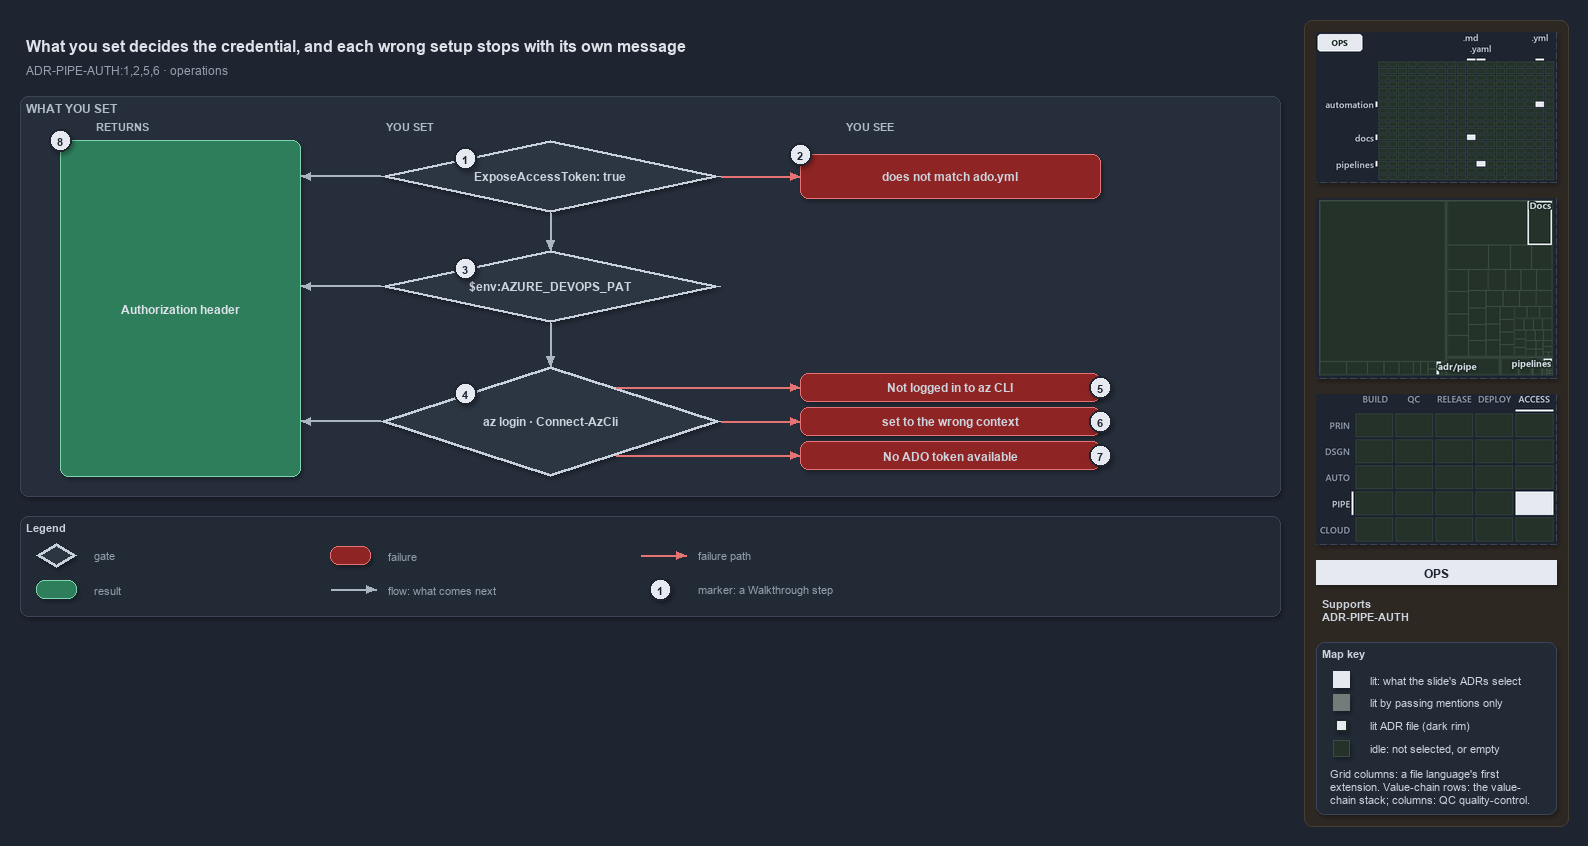

The diagram above was exported from draw.io. Its source (the exported page's mxGraphModel, read from the mxfile embedded in the PNG):
<mxGraphModel dx="1024" dy="768" grid="0" gridSize="10" guides="1" tooltips="1" connect="1" arrows="1" fold="1" page="1" pageScale="1" pageWidth="1572" pageHeight="620" background="#1E2430" math="0" shadow="1">
  <root>
    <mxCell id="0" />
    <mxCell id="1" parent="0" />
    <mxCell id="sidebar-bg" value="" style="rounded=1;arcSize=2;html=1;fillColor=#2E2823;strokeColor=#453C33;shadow=0;" vertex="1" parent="1">
      <mxGeometry x="1304" y="4" width="264" height="806" as="geometry" />
    </mxCell>
    <mxCell id="title" value="What you set decides the credential, and each wrong setup stops with its own message" style="text;html=1;align=left;verticalAlign=middle;fontSize=16;fontStyle=1;fontColor=#DDE2E9;" vertex="1" parent="1">
      <mxGeometry x="20" y="14" width="1260" height="30" as="geometry" />
    </mxCell>
    <mxCell id="subtitle" value="ADR-PIPE-AUTH:1,2,5,6 &amp;#183; operations" style="text;html=1;align=left;verticalAlign=middle;fontSize=12;fontColor=#949FAE;" vertex="1" parent="1">
      <mxGeometry x="20" y="44" width="1240" height="20" as="geometry" />
    </mxCell>
    <mxCell id="band" value="WHAT YOU SET" style="rounded=1;html=1;arcSize=3;fillColor=#262E3B;strokeColor=#3A4555;verticalAlign=top;align=left;spacingLeft=8;fontStyle=1;fontSize=12;fontColor=#B0BAC7;" vertex="1" parent="1">
      <mxGeometry x="20" y="80" width="1260" height="400" as="geometry" />
    </mxCell>
    <mxCell id="col-result" value="RETURNS" style="text;html=1;align=left;verticalAlign=middle;fontSize=11;fontStyle=1;fontColor=#B0BAC7;" vertex="1" parent="1">
      <mxGeometry x="90" y="100" width="120" height="18" as="geometry" />
    </mxCell>
    <mxCell id="col-set" value="YOU SET" style="text;html=1;align=left;verticalAlign=middle;fontSize=11;fontStyle=1;fontColor=#B0BAC7;" vertex="1" parent="1">
      <mxGeometry x="380" y="100" width="120" height="18" as="geometry" />
    </mxCell>
    <mxCell id="col-see" value="YOU SEE" style="text;html=1;align=left;verticalAlign=middle;fontSize=11;fontStyle=1;fontColor=#B0BAC7;" vertex="1" parent="1">
      <mxGeometry x="840" y="100" width="120" height="18" as="geometry" />
    </mxCell>
    <mxCell id="g-expose" value="&lt;b&gt;ExposeAccessToken: true&lt;/b&gt;" style="rhombus;whiteSpace=wrap;html=1;fillColor=#2C3542;strokeColor=#C7D0DB;strokeWidth=3;fontSize=12;fontColor=#CDD3DC;" vertex="1" parent="1">
      <mxGeometry x="380" y="124" width="340" height="72" as="geometry" />
    </mxCell>
    <mxCell id="mark-1" value="1" style="ellipse;html=1;fillColor=#E6EAF0;strokeColor=#1E2430;strokeWidth=2;fontColor=#1E2430;fontStyle=1;fontSize=11;" vertex="1" parent="1">
      <mxGeometry x="454.0" y="131.0" width="22" height="22" as="geometry" />
    </mxCell>
    <mxCell id="g-pat" value="&lt;b&gt;$env:AZURE_DEVOPS_PAT&lt;/b&gt;" style="rhombus;whiteSpace=wrap;html=1;fillColor=#2C3542;strokeColor=#C7D0DB;strokeWidth=3;fontSize=12;fontColor=#CDD3DC;" vertex="1" parent="1">
      <mxGeometry x="380" y="234" width="340" height="72" as="geometry" />
    </mxCell>
    <mxCell id="mark-3" value="3" style="ellipse;html=1;fillColor=#E6EAF0;strokeColor=#1E2430;strokeWidth=2;fontColor=#1E2430;fontStyle=1;fontSize=11;" vertex="1" parent="1">
      <mxGeometry x="454.0" y="241.0" width="22" height="22" as="geometry" />
    </mxCell>
    <mxCell id="g-azlogin" value="&lt;b&gt;az login &amp;#183; Connect-AzCli&lt;/b&gt;" style="rhombus;whiteSpace=wrap;html=1;fillColor=#2C3542;strokeColor=#C7D0DB;strokeWidth=3;fontSize=12;fontColor=#CDD3DC;" vertex="1" parent="1">
      <mxGeometry x="380" y="350" width="340" height="110" as="geometry" />
    </mxCell>
    <mxCell id="mark-4" value="4" style="ellipse;html=1;fillColor=#E6EAF0;strokeColor=#1E2430;strokeWidth=2;fontColor=#1E2430;fontStyle=1;fontSize=11;" vertex="1" parent="1">
      <mxGeometry x="454.0" y="366.5" width="22" height="22" as="geometry" />
    </mxCell>
    <mxCell id="p-e-expose-pat-a" value="" style="text;html=1;strokeColor=none;fillColor=none;" vertex="1" parent="1">
      <mxGeometry x="550" y="196" width="1" height="1" as="geometry" />
    </mxCell>
    <mxCell id="p-e-expose-pat-b" value="" style="text;html=1;strokeColor=none;fillColor=none;" vertex="1" parent="1">
      <mxGeometry x="550" y="234" width="1" height="1" as="geometry" />
    </mxCell>
    <mxCell id="e-expose-pat" value="" style="edgeStyle=orthogonalEdgeStyle;rounded=1;html=1;fontSize=10;endArrow=block;strokeColor=#AAB4C3;fontColor=#CDD3DC;shadow=0;" edge="1" parent="1" source="p-e-expose-pat-a" target="p-e-expose-pat-b">
      <mxGeometry relative="1" as="geometry" />
    </mxCell>
    <mxCell id="p-e-pat-azlogin-a" value="" style="text;html=1;strokeColor=none;fillColor=none;" vertex="1" parent="1">
      <mxGeometry x="550" y="306" width="1" height="1" as="geometry" />
    </mxCell>
    <mxCell id="p-e-pat-azlogin-b" value="" style="text;html=1;strokeColor=none;fillColor=none;" vertex="1" parent="1">
      <mxGeometry x="550" y="350" width="1" height="1" as="geometry" />
    </mxCell>
    <mxCell id="e-pat-azlogin" value="" style="edgeStyle=orthogonalEdgeStyle;rounded=1;html=1;fontSize=10;endArrow=block;strokeColor=#AAB4C3;fontColor=#CDD3DC;shadow=0;" edge="1" parent="1" source="p-e-pat-azlogin-a" target="p-e-pat-azlogin-b">
      <mxGeometry relative="1" as="geometry" />
    </mxCell>
    <mxCell id="r-header" value="&lt;b&gt;Authorization header&lt;/b&gt;" style="rounded=1;whiteSpace=wrap;html=1;arcSize=20;fillColor=#2E7D5B;strokeColor=#7FD3AE;fontColor=#DDE2E9;fontSize=12;" vertex="1" parent="1">
      <mxGeometry x="60" y="124" width="240" height="336" as="geometry" />
    </mxCell>
    <mxCell id="mark-8" value="8" style="ellipse;html=1;fillColor=#E6EAF0;strokeColor=#1E2430;strokeWidth=2;fontColor=#1E2430;fontStyle=1;fontSize=11;" vertex="1" parent="1">
      <mxGeometry x="49" y="113" width="22" height="22" as="geometry" />
    </mxCell>
    <mxCell id="p-e-g-expose-header-a" value="" style="text;html=1;strokeColor=none;fillColor=none;" vertex="1" parent="1">
      <mxGeometry x="380" y="160" width="1" height="1" as="geometry" />
    </mxCell>
    <mxCell id="p-e-g-expose-header-b" value="" style="text;html=1;strokeColor=none;fillColor=none;" vertex="1" parent="1">
      <mxGeometry x="300" y="160" width="1" height="1" as="geometry" />
    </mxCell>
    <mxCell id="e-g-expose-header" value="" style="edgeStyle=orthogonalEdgeStyle;rounded=1;html=1;fontSize=10;endArrow=block;strokeColor=#AAB4C3;fontColor=#CDD3DC;shadow=0;" edge="1" parent="1" source="p-e-g-expose-header-a" target="p-e-g-expose-header-b">
      <mxGeometry relative="1" as="geometry" />
    </mxCell>
    <mxCell id="p-e-g-pat-header-a" value="" style="text;html=1;strokeColor=none;fillColor=none;" vertex="1" parent="1">
      <mxGeometry x="380" y="270" width="1" height="1" as="geometry" />
    </mxCell>
    <mxCell id="p-e-g-pat-header-b" value="" style="text;html=1;strokeColor=none;fillColor=none;" vertex="1" parent="1">
      <mxGeometry x="300" y="270" width="1" height="1" as="geometry" />
    </mxCell>
    <mxCell id="e-g-pat-header" value="" style="edgeStyle=orthogonalEdgeStyle;rounded=1;html=1;fontSize=10;endArrow=block;strokeColor=#AAB4C3;fontColor=#CDD3DC;shadow=0;" edge="1" parent="1" source="p-e-g-pat-header-a" target="p-e-g-pat-header-b">
      <mxGeometry relative="1" as="geometry" />
    </mxCell>
    <mxCell id="p-e-g-azlogin-header-a" value="" style="text;html=1;strokeColor=none;fillColor=none;" vertex="1" parent="1">
      <mxGeometry x="380" y="405" width="1" height="1" as="geometry" />
    </mxCell>
    <mxCell id="p-e-g-azlogin-header-b" value="" style="text;html=1;strokeColor=none;fillColor=none;" vertex="1" parent="1">
      <mxGeometry x="300" y="405" width="1" height="1" as="geometry" />
    </mxCell>
    <mxCell id="e-g-azlogin-header" value="" style="edgeStyle=orthogonalEdgeStyle;rounded=1;html=1;fontSize=10;endArrow=block;strokeColor=#AAB4C3;fontColor=#CDD3DC;shadow=0;" edge="1" parent="1" source="p-e-g-azlogin-header-a" target="p-e-g-azlogin-header-b">
      <mxGeometry relative="1" as="geometry" />
    </mxCell>
    <mxCell id="f-collection" value="&lt;b&gt;does not match ado.yml&lt;/b&gt;" style="rounded=1;whiteSpace=wrap;html=1;arcSize=20;fillColor=#8E2424;strokeColor=#E57373;fontSize=12;" vertex="1" parent="1">
      <mxGeometry x="800" y="138" width="300" height="44" as="geometry" />
    </mxCell>
    <mxCell id="p-e-expose-collection-a" value="" style="text;html=1;strokeColor=none;fillColor=none;" vertex="1" parent="1">
      <mxGeometry x="720" y="160" width="1" height="1" as="geometry" />
    </mxCell>
    <mxCell id="p-e-expose-collection-b" value="" style="text;html=1;strokeColor=none;fillColor=none;" vertex="1" parent="1">
      <mxGeometry x="800" y="160" width="1" height="1" as="geometry" />
    </mxCell>
    <mxCell id="e-expose-collection" value="" style="edgeStyle=orthogonalEdgeStyle;rounded=1;html=1;fontSize=10;endArrow=block;strokeColor=#E57373;fontColor=#CDD3DC;shadow=0;" edge="1" parent="1" source="p-e-expose-collection-a" target="p-e-expose-collection-b">
      <mxGeometry relative="1" as="geometry" />
    </mxCell>
    <mxCell id="mark-2" value="2" style="ellipse;html=1;fillColor=#E6EAF0;strokeColor=#1E2430;strokeWidth=2;fontColor=#1E2430;fontStyle=1;fontSize=11;" vertex="1" parent="1">
      <mxGeometry x="789" y="127" width="22" height="22" as="geometry" />
    </mxCell>
    <mxCell id="f-notloggedin" value="&lt;b&gt;Not logged in to az CLI&lt;/b&gt;" style="rounded=1;whiteSpace=wrap;html=1;arcSize=20;fillColor=#8E2424;strokeColor=#E57373;fontSize=12;" vertex="1" parent="1">
      <mxGeometry x="800" y="357" width="300" height="28" as="geometry" />
    </mxCell>
    <mxCell id="p-e-azlogin-f-notloggedin-a" value="" style="text;html=1;strokeColor=none;fillColor=none;" vertex="1" parent="1">
      <mxGeometry x="615" y="371" width="1" height="1" as="geometry" />
    </mxCell>
    <mxCell id="p-e-azlogin-f-notloggedin-b" value="" style="text;html=1;strokeColor=none;fillColor=none;" vertex="1" parent="1">
      <mxGeometry x="800" y="371" width="1" height="1" as="geometry" />
    </mxCell>
    <mxCell id="e-azlogin-f-notloggedin" value="" style="edgeStyle=orthogonalEdgeStyle;rounded=1;html=1;fontSize=10;endArrow=block;strokeColor=#E57373;fontColor=#CDD3DC;shadow=0;" edge="1" parent="1" source="p-e-azlogin-f-notloggedin-a" target="p-e-azlogin-f-notloggedin-b">
      <mxGeometry relative="1" as="geometry" />
    </mxCell>
    <mxCell id="mark-5" value="5" style="ellipse;html=1;fillColor=#E6EAF0;strokeColor=#1E2430;strokeWidth=2;fontColor=#1E2430;fontStyle=1;fontSize=11;" vertex="1" parent="1">
      <mxGeometry x="1089" y="360" width="22" height="22" as="geometry" />
    </mxCell>
    <mxCell id="f-wrongcontext" value="&lt;b&gt;set to the wrong context&lt;/b&gt;" style="rounded=1;whiteSpace=wrap;html=1;arcSize=20;fillColor=#8E2424;strokeColor=#E57373;fontSize=12;" vertex="1" parent="1">
      <mxGeometry x="800" y="391" width="300" height="28" as="geometry" />
    </mxCell>
    <mxCell id="p-e-azlogin-f-wrongcontext-a" value="" style="text;html=1;strokeColor=none;fillColor=none;" vertex="1" parent="1">
      <mxGeometry x="720" y="405" width="1" height="1" as="geometry" />
    </mxCell>
    <mxCell id="p-e-azlogin-f-wrongcontext-b" value="" style="text;html=1;strokeColor=none;fillColor=none;" vertex="1" parent="1">
      <mxGeometry x="800" y="405" width="1" height="1" as="geometry" />
    </mxCell>
    <mxCell id="e-azlogin-f-wrongcontext" value="" style="edgeStyle=orthogonalEdgeStyle;rounded=1;html=1;fontSize=10;endArrow=block;strokeColor=#E57373;fontColor=#CDD3DC;shadow=0;" edge="1" parent="1" source="p-e-azlogin-f-wrongcontext-a" target="p-e-azlogin-f-wrongcontext-b">
      <mxGeometry relative="1" as="geometry" />
    </mxCell>
    <mxCell id="mark-6" value="6" style="ellipse;html=1;fillColor=#E6EAF0;strokeColor=#1E2430;strokeWidth=2;fontColor=#1E2430;fontStyle=1;fontSize=11;" vertex="1" parent="1">
      <mxGeometry x="1089" y="394" width="22" height="22" as="geometry" />
    </mxCell>
    <mxCell id="f-notoken" value="&lt;b&gt;No ADO token available&lt;/b&gt;" style="rounded=1;whiteSpace=wrap;html=1;arcSize=20;fillColor=#8E2424;strokeColor=#E57373;fontSize=12;" vertex="1" parent="1">
      <mxGeometry x="800" y="425" width="300" height="28" as="geometry" />
    </mxCell>
    <mxCell id="p-e-azlogin-f-notoken-a" value="" style="text;html=1;strokeColor=none;fillColor=none;" vertex="1" parent="1">
      <mxGeometry x="615" y="439" width="1" height="1" as="geometry" />
    </mxCell>
    <mxCell id="p-e-azlogin-f-notoken-b" value="" style="text;html=1;strokeColor=none;fillColor=none;" vertex="1" parent="1">
      <mxGeometry x="800" y="439" width="1" height="1" as="geometry" />
    </mxCell>
    <mxCell id="e-azlogin-f-notoken" value="" style="edgeStyle=orthogonalEdgeStyle;rounded=1;html=1;fontSize=10;endArrow=block;strokeColor=#E57373;fontColor=#CDD3DC;shadow=0;" edge="1" parent="1" source="p-e-azlogin-f-notoken-a" target="p-e-azlogin-f-notoken-b">
      <mxGeometry relative="1" as="geometry" />
    </mxCell>
    <mxCell id="mark-7" value="7" style="ellipse;html=1;fillColor=#E6EAF0;strokeColor=#1E2430;strokeWidth=2;fontColor=#1E2430;fontStyle=1;fontSize=11;" vertex="1" parent="1">
      <mxGeometry x="1089" y="428" width="22" height="22" as="geometry" />
    </mxCell>
    <mxCell id="legend" value="&lt;b&gt;Legend&lt;/b&gt;" style="rounded=1;whiteSpace=wrap;html=1;arcSize=6;fillColor=#222A36;strokeColor=#3A4555;align=left;verticalAlign=top;spacing=8;fontSize=11;fontColor=#CDD3DC;" vertex="1" parent="1">
      <mxGeometry x="20" y="500" width="1260" height="100" as="geometry" />
    </mxCell>
    <mxCell id="legend-0" value="" style="rhombus;whiteSpace=wrap;html=1;fillColor=#2C3542;strokeColor=#C7D0DB;strokeWidth=3;fontColor=#CDD3DC;" vertex="1" parent="1">
      <mxGeometry x="36.0" y="527.0" width="40" height="24" as="geometry" />
    </mxCell>
    <mxCell id="legend-0-text" value="gate" style="text;html=1;align=left;verticalAlign=middle;fontSize=11;fontColor=#949FAE;" vertex="1" parent="1">
      <mxGeometry x="88" y="529" width="240" height="20" as="geometry" />
    </mxCell>
    <mxCell id="legend-1" value="" style="rounded=1;whiteSpace=wrap;html=1;arcSize=20;fillColor=#2E7D5B;strokeColor=#7FD3AE;" vertex="1" parent="1">
      <mxGeometry x="36.0" y="564.0" width="40" height="18" as="geometry" />
    </mxCell>
    <mxCell id="legend-1-text" value="result" style="text;html=1;align=left;verticalAlign=middle;fontSize=11;fontColor=#949FAE;" vertex="1" parent="1">
      <mxGeometry x="88" y="563" width="240" height="20" as="geometry" />
    </mxCell>
    <mxCell id="legend-2" value="" style="rounded=1;whiteSpace=wrap;html=1;arcSize=20;fillColor=#8E2424;strokeColor=#E57373;" vertex="1" parent="1">
      <mxGeometry x="330.0" y="530.0" width="40" height="18" as="geometry" />
    </mxCell>
    <mxCell id="legend-2-text" value="failure" style="text;html=1;align=left;verticalAlign=middle;fontSize=11;fontColor=#949FAE;" vertex="1" parent="1">
      <mxGeometry x="382" y="529" width="240" height="20" as="geometry" />
    </mxCell>
    <mxCell id="legend-3-a" value="" style="text;html=1;strokeColor=none;fillColor=none;" vertex="1" parent="1">
      <mxGeometry x="330" y="573" width="1" height="1" as="geometry" />
    </mxCell>
    <mxCell id="legend-3-b" value="" style="text;html=1;strokeColor=none;fillColor=none;" vertex="1" parent="1">
      <mxGeometry x="376" y="573" width="1" height="1" as="geometry" />
    </mxCell>
    <mxCell id="legend-3" value="" style="edgeStyle=orthogonalEdgeStyle;rounded=1;html=1;fontSize=10;endArrow=block;strokeColor=#AAB4C3;fontColor=#CDD3DC;shadow=0;" edge="1" parent="1" source="legend-3-a" target="legend-3-b">
      <mxGeometry relative="1" as="geometry" />
    </mxCell>
    <mxCell id="legend-3-text" value="flow: what comes next" style="text;html=1;align=left;verticalAlign=middle;fontSize=11;fontColor=#949FAE;" vertex="1" parent="1">
      <mxGeometry x="382" y="563" width="240" height="20" as="geometry" />
    </mxCell>
    <mxCell id="legend-4-a" value="" style="text;html=1;strokeColor=none;fillColor=none;" vertex="1" parent="1">
      <mxGeometry x="640" y="539" width="1" height="1" as="geometry" />
    </mxCell>
    <mxCell id="legend-4-b" value="" style="text;html=1;strokeColor=none;fillColor=none;" vertex="1" parent="1">
      <mxGeometry x="686" y="539" width="1" height="1" as="geometry" />
    </mxCell>
    <mxCell id="legend-4" value="" style="edgeStyle=orthogonalEdgeStyle;rounded=1;html=1;fontSize=10;endArrow=block;strokeColor=#E57373;fontColor=#CDD3DC;shadow=0;" edge="1" parent="1" source="legend-4-a" target="legend-4-b">
      <mxGeometry relative="1" as="geometry" />
    </mxCell>
    <mxCell id="legend-4-text" value="failure path" style="text;html=1;align=left;verticalAlign=middle;fontSize=11;fontColor=#949FAE;" vertex="1" parent="1">
      <mxGeometry x="692" y="529" width="240" height="20" as="geometry" />
    </mxCell>
    <mxCell id="legend-5" value="1" style="ellipse;html=1;fillColor=#E6EAF0;strokeColor=#1E2430;strokeWidth=2;fontColor=#1E2430;fontStyle=1;fontSize=11;" vertex="1" parent="1">
      <mxGeometry x="649" y="562" width="22" height="22" as="geometry" />
    </mxCell>
    <mxCell id="legend-5-text" value="marker: a Walkthrough step" style="text;html=1;align=left;verticalAlign=middle;fontSize=11;fontColor=#949FAE;" vertex="1" parent="1">
      <mxGeometry x="692" y="563" width="240" height="20" as="geometry" />
    </mxCell>
    <mxCell id="minimap-grid" value="" style="shape=image;html=1;imageAspect=0;aspect=fixed;verticalLabelPosition=bottom;strokeColor=#3A4555;dashed=1;fillColor=#222A36;image=data:image/png,(base64 omitted: 9316 chars);" vertex="1" parent="1">
      <mxGeometry x="1316" y="16" width="240" height="150" as="geometry" />
    </mxCell>
    <mxCell id="minimap-tree" value="" style="shape=image;html=1;imageAspect=0;aspect=fixed;verticalLabelPosition=bottom;strokeColor=#3A4555;dashed=1;fillColor=#222A36;image=data:image/png,(base64 omitted: 9144 chars);" vertex="1" parent="1">
      <mxGeometry x="1316" y="182" width="240" height="180" as="geometry" />
    </mxCell>
    <mxCell id="minimap-chain" value="" style="shape=image;html=1;imageAspect=0;aspect=fixed;verticalLabelPosition=bottom;strokeColor=#3A4555;dashed=1;fillColor=#222A36;image=data:image/png,(base64 omitted: 13108 chars);" vertex="1" parent="1">
      <mxGeometry x="1316" y="378" width="240" height="150" as="geometry" />
    </mxCell>
    <mxCell id="lens-badge" value="OPS" style="rounded=0;whiteSpace=wrap;html=1;align=center;verticalAlign=middle;fontSize=12;fontStyle=1;fontColor=#1E2430;fillColor=#E6EAF0;strokeColor=none;" vertex="1" parent="1">
      <mxGeometry x="1316" y="544" width="240" height="24" as="geometry" />
    </mxCell>
    <mxCell id="supports" value="&lt;b&gt;Supports&lt;/b&gt;&lt;br&gt;ADR-PIPE-AUTH" style="text;html=1;whiteSpace=wrap;align=left;verticalAlign=top;fontSize=11;fontColor=#CDD3DC;" vertex="1" parent="1">
      <mxGeometry x="1316" y="576" width="240" height="38" as="geometry" />
    </mxCell>
    <mxCell id="mapkey" value="&lt;b&gt;Map key&lt;/b&gt;" style="rounded=1;arcSize=6;whiteSpace=wrap;html=1;align=left;verticalAlign=top;fontSize=11;fontColor=#CDD3DC;fillColor=#222A36;strokeColor=#3A4555;spacingLeft=8;spacingTop=2;" vertex="1" parent="1">
      <mxGeometry x="1316" y="626" width="240" height="172" as="geometry" />
    </mxCell>
    <mxCell id="mapkey-lit" value="" style="rounded=0;html=1;fillColor=#E6EAF0;strokeColor=#E6EAF0;" vertex="1" parent="1">
      <mxGeometry x="1333.0" y="655.0" width="16" height="16" as="geometry" />
    </mxCell>
    <mxCell id="mapkey-lit-text" value="lit: what the slide's ADRs select" style="text;html=1;align=left;verticalAlign=middle;fontSize=11;fontColor=#CDD3DC;" vertex="1" parent="1">
      <mxGeometry x="1364" y="653" width="184" height="20" as="geometry" />
    </mxCell>
    <mxCell id="mapkey-touched" value="" style="rounded=0;html=1;fillColor=#727C79;strokeColor=#727C79;" vertex="1" parent="1">
      <mxGeometry x="1333.0" y="678.0" width="16" height="16" as="geometry" />
    </mxCell>
    <mxCell id="mapkey-touched-text" value="lit by passing mentions only" style="text;html=1;align=left;verticalAlign=middle;fontSize=11;fontColor=#CDD3DC;" vertex="1" parent="1">
      <mxGeometry x="1364" y="676" width="184" height="20" as="geometry" />
    </mxCell>
    <mxCell id="mapkey-adr" value="" style="rounded=0;html=1;fillColor=#E6EAF0;strokeColor=#1C2A24;strokeWidth=2;" vertex="1" parent="1">
      <mxGeometry x="1335.0" y="703.0" width="12" height="12" as="geometry" />
    </mxCell>
    <mxCell id="mapkey-adr-text" value="lit ADR file (dark rim)" style="text;html=1;align=left;verticalAlign=middle;fontSize=11;fontColor=#CDD3DC;" vertex="1" parent="1">
      <mxGeometry x="1364" y="699" width="184" height="20" as="geometry" />
    </mxCell>
    <mxCell id="mapkey-idle" value="" style="rounded=0;html=1;fillColor=#243229;strokeColor=#3B4D43;" vertex="1" parent="1">
      <mxGeometry x="1333.0" y="724.0" width="16" height="16" as="geometry" />
    </mxCell>
    <mxCell id="mapkey-idle-text" value="idle: not selected, or empty" style="text;html=1;align=left;verticalAlign=middle;fontSize=11;fontColor=#CDD3DC;" vertex="1" parent="1">
      <mxGeometry x="1364" y="722" width="184" height="20" as="geometry" />
    </mxCell>
    <mxCell id="mapkey-codes" value="Grid columns: a file language's first&lt;br&gt;extension. Value-chain rows: the value-&lt;br&gt;chain stack; columns: QC quality-control." style="text;html=1;align=left;verticalAlign=top;whiteSpace=wrap;fontSize=11;fontColor=#CDD3DC;" vertex="1" parent="1">
      <mxGeometry x="1324" y="746" width="224" height="46" as="geometry" />
    </mxCell>
  </root>
</mxGraphModel>